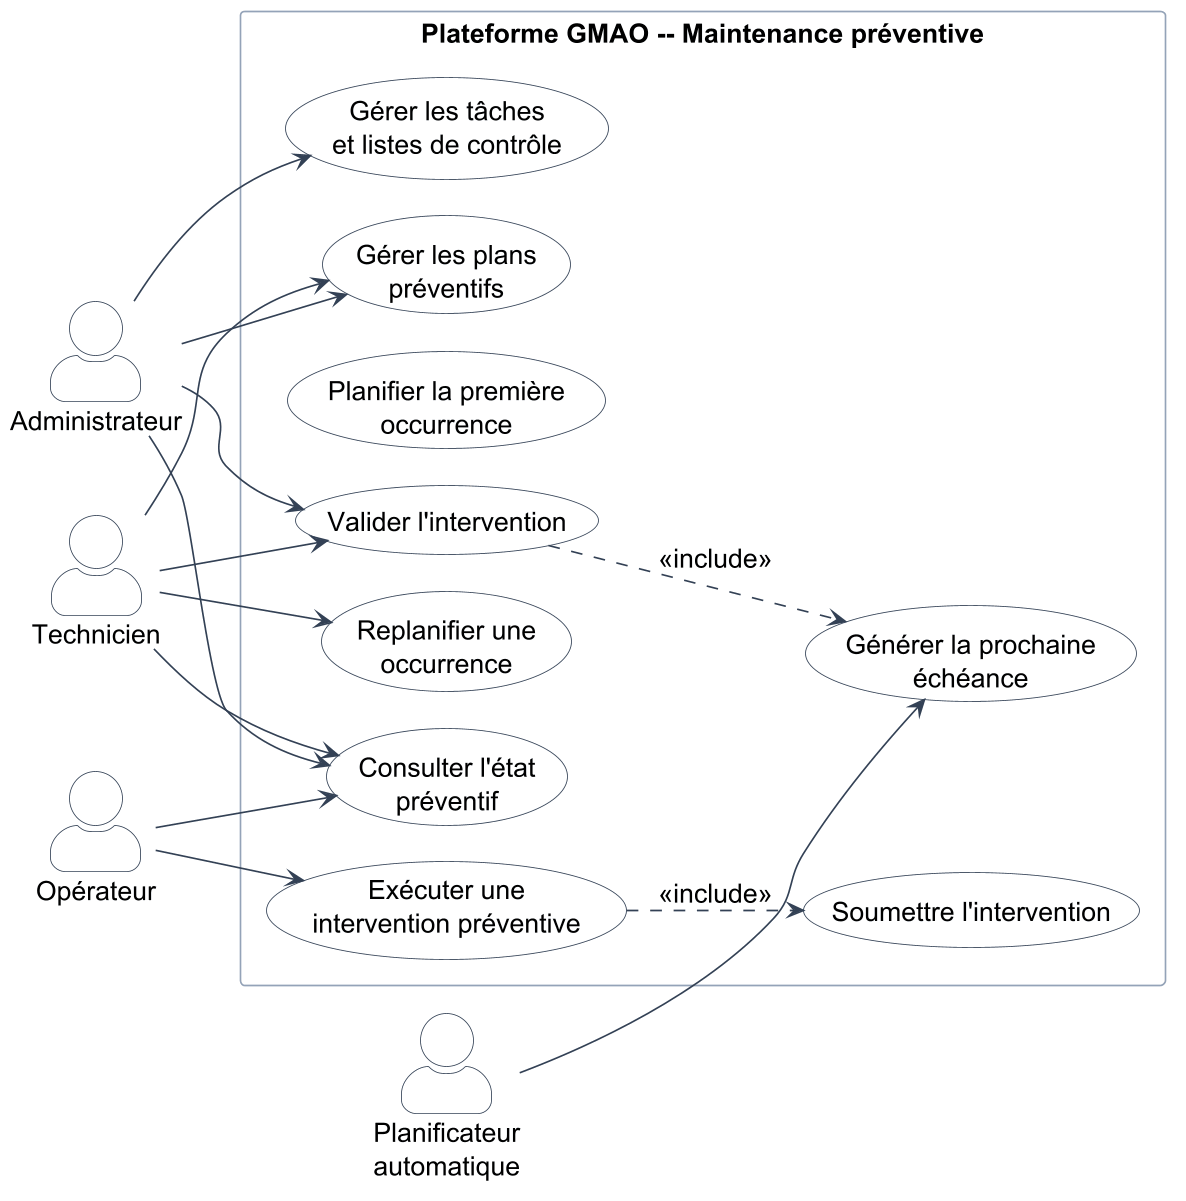

The diagram above was rendered by PlantUML. Its source (embedded in the PNG):
@startuml
left to right direction
skinparam dpi 160
skinparam shadowing false
skinparam packageStyle rectangle
skinparam actorStyle awesome
skinparam defaultFontName SansSerif
skinparam defaultFontSize 16
skinparam nodesep 22
skinparam ranksep 36
skinparam usecase {
  BackgroundColor #F8FAFC
  BorderColor #334155
  ArrowColor #334155
}
skinparam actor {
  BackgroundColor #FFFFFF
  BorderColor #334155
}
skinparam rectangle {
  BackgroundColor #FFFFFF
  BorderColor #94A3B8
}

actor "Administrateur" as Admin
actor "Technicien" as Technician
actor "Opérateur" as Operator
actor "Planificateur\nautomatique" as Scheduler

rectangle "Plateforme GMAO -- Maintenance préventive" {
  usecase "Gérer les plans\npréventifs" as UC_Plans
  usecase "Gérer les tâches\net listes de contrôle" as UC_Tasks
  usecase "Planifier la première\noccurrence" as UC_Schedule
  usecase "Exécuter une\nintervention préventive" as UC_Execute
  usecase "Soumettre l'intervention" as UC_Submit
  usecase "Valider l'intervention" as UC_Validate
  usecase "Générer la prochaine\néchéance" as UC_Next
  usecase "Replanifier une\noccurrence" as UC_Reschedule
  usecase "Consulter l'état\npréventif" as UC_State
}

Admin --> UC_Plans
Admin --> UC_Tasks
Admin --> UC_Validate
Admin --> UC_State

Technician --> UC_Plans
Technician --> UC_Validate
Technician --> UC_Reschedule
Technician --> UC_State

Operator --> UC_Execute
Operator --> UC_State

Scheduler --> UC_Next

UC_Execute ..> UC_Submit : <<include>>
UC_Validate ..> UC_Next : <<include>>
@enduml